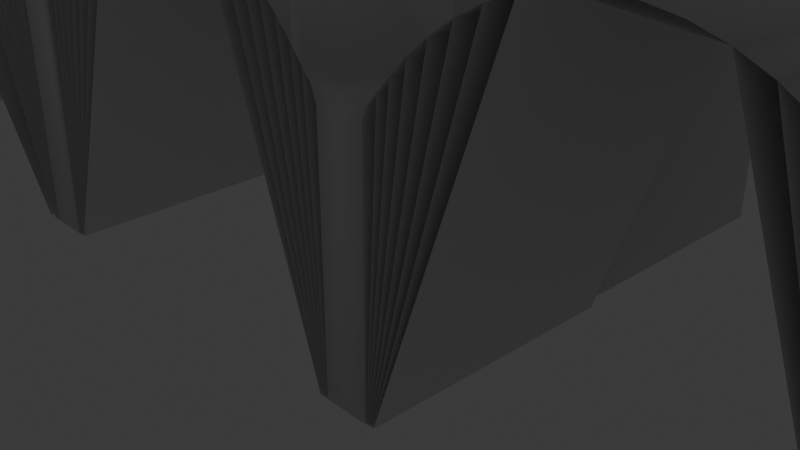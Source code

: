 # Source: Tower.blend  (saved by Blender 4.0.36; exported with 4.5.12 LTS)
import bpy
from mathutils import Matrix  # noqa: F401  (used for matrix-valued properties, if any)

bpy.ops.wm.read_factory_settings(use_empty=True)
scene = bpy.context.scene
scene.name = 'Scene'

# ---- collections
col_collection = bpy.data.collections.new('Collection'); scene.collection.children.link(col_collection)

# ---- node groups
ng_castle = bpy.data.node_groups.new('Castle', 'GeometryNodeTree')
_s = ng_castle.interface.new_socket(name='Geometry', in_out='OUTPUT', socket_type='NodeSocketGeometry')
_s = ng_castle.interface.new_socket(name='Geometry', in_out='INPUT', socket_type='NodeSocketGeometry')
ng_castle.is_modifier = True
_N = ng_castle.nodes; _L = ng_castle.links
n0 = _N.new('NodeFrame'); n0.name = 'Frame'; n0.location = (-566, 331)
n0.label = 'Block'
n0.width = 1735
n1 = _N.new('NodeFrame'); n1.name = 'Boolean'; n1.location = (-1488, 1894)
n1.label = 'Boolean'
n1.width = 3239
n2 = _N.new('NodeGroupInput'); n2.name = 'Group Input'; n2.location = (-1053, -4)
n3 = _N.new('GeometryNodeCurveToMesh'); n3.name = 'Curve to Mesh'; n3.location = (674, -309)
n4 = _N.new('GeometryNodeJoinGeometry'); n4.name = 'Join Geometry'; n4.location = (1121, -279)
n5 = _N.new('GeometryNodeExtrudeMesh'); n5.name = 'Extrude Mesh'; n5.location = (880, -40)
n5.inputs[4].default_value = False
n6 = _N.new('GeometryNodeTransform'); n6.name = 'Transform Geometry.001'; n6.location = (454, -409)
n7 = _N.new('GeometryNodeCurvePrimitiveLine'); n7.name = 'Curve Line'; n7.location = (233, -435)
n7.inputs[0].default_value = (-0.5, 0.0, 0.0)
n7.inputs[1].default_value = (0.5, 0.0, 0.0)
n8 = _N.new('ShaderNodeCombineXYZ'); n8.name = 'Combine XYZ.001'; n8.location = (238, -687)
n8.inputs[1].default_value = 1.0
n8.inputs[2].default_value = 1.0
n9 = _N.new('ShaderNodeValue'); n9.name = 'Value.003'; n9.location = (30, -713)
n9.outputs[0].default_value = 0.6
n10 = _N.new('ShaderNodeValue'); n10.name = 'Value'; n10.location = (443, -200)
n10.outputs[0].default_value = 0.5
n11 = _N.new('GeometryNodeMergeByDistance'); n11.name = 'Merge by Distance'; n11.location = (1345, -228)
n12 = _N.new('GeometryNodeFlipFaces'); n12.name = 'Flip Faces'; n12.location = (898, -306)
n13 = _N.new('GeometryNodeSetShadeSmooth'); n13.name = 'Set Shade Smooth'; n13.location = (1565, -179)
n14 = _N.new('GeometryNodeCurveToPoints'); n14.name = 'Curve to Points'; n14.location = (1867, 1565)
n14.inputs[1].default_value = 5
n15 = _N.new('FunctionNodeAlignEulerToVector'); n15.name = 'Align Euler to Vector'; n15.location = (2160, 1641)
n16 = _N.new('GeometryNodeInstanceOnPoints'); n16.name = 'Instance on Points'; n16.location = (2601, 1479)
n17 = _N.new('NodeGroupOutput'); n17.name = 'Group Output'; n17.location = (4434, 280)
n18 = _N.new('ShaderNodeVectorMath'); n18.name = 'Vector Math'; n18.location = (2400, 1668)
n18.inputs[1].default_value = (1.57, 0.0, 0.0)
n19 = _N.new('NodeReroute'); n19.name = 'Reroute.001'; n19.location = (347, 576)
n19.width = 16
n19.socket_idname = 'NodeSocketGeometry'
n20 = _N.new('GeometryNodeJoinGeometry'); n20.name = 'Join Geometry.001'; n20.location = (2948, 1474)
n21 = _N.new('GeometryNodeSetPosition'); n21.name = 'Set Position'; n21.location = (2114, -409)
n22 = _N.new('GeometryNodeTransform'); n22.name = 'Transform Geometry'; n22.location = (1418, -428)
n22.inputs[2].default_value = (1.571, 0.0, 0.0)
n22.inputs[3].default_value = (0.5, 0.5, 0.5)
n23 = _N.new('GeometryNodeFillCurve'); n23.name = 'Fill Curve'; n23.location = (1198, -453)
n24 = _N.new('ShaderNodeSeparateXYZ'); n24.name = 'Separate XYZ'; n24.location = (1766, -625)
n25 = _N.new('FunctionNodeCompare'); n25.name = 'Compare'; n25.location = (1938, -548)
n25.inputs[6].default_value = (0.0, 0.0, 0.0, 0.0)
n25.inputs[7].default_value = (0.0, 0.0, 0.0, 0.0)
n26 = _N.new('ShaderNodeCombineXYZ'); n26.name = 'Combine XYZ'; n26.location = (1943, -723)
n27 = _N.new('GeometryNodeExtrudeMesh'); n27.name = 'Extrude Mesh.001'; n27.location = (2395, -318)
n28 = _N.new('GeometryNodeExtrudeMesh'); n28.name = 'Extrude Mesh.002'; n28.location = (2395, -40)
n29 = _N.new('ShaderNodeMath'); n29.name = 'Math'; n29.location = (2168, -129)
n29.operation = 'MULTIPLY'
n29.inputs[1].default_value = -1.0
n30 = _N.new('NodeReroute'); n30.name = 'Reroute'; n30.location = (2007, -249)
n30.width = 16
n30.socket_idname = 'NodeSocketFloat'
n31 = _N.new('ShaderNodeMath'); n31.name = 'Math.001'; n31.location = (1782, -214)
n31.operation = 'MULTIPLY'
n32 = _N.new('ShaderNodeValue'); n32.name = 'Value.002'; n32.location = (1555, -286)
n32.outputs[0].default_value = 1.4
n33 = _N.new('GeometryNodeInputPosition'); n33.name = 'Position'; n33.location = (1604, -697)
n34 = _N.new('GeometryNodeJoinGeometry'); n34.name = 'Join Geometry.002'; n34.location = (2835, -294)
n35 = _N.new('ShaderNodeValue'); n35.name = 'Value.001'; n35.location = (1586, -793)
n35.outputs[0].default_value = 0.5
n36 = _N.new('GeometryNodeFlipFaces'); n36.name = 'Flip Faces.001'; n36.location = (2615, -123)
n37 = _N.new('GeometryNodeTransform'); n37.name = 'Transform Geometry.002'; n37.location = (3069, -278)
n37.inputs[1].default_value = (0.0, 0.0, -0.03)
n37.inputs[3].default_value = (0.45, 0.45, 0.45)
n38 = _N.new('GeometryNodeCurveArc'); n38.name = 'Arc'; n38.location = (37, -509)
n38.inputs[0].default_value = 24
n38.inputs[6].default_value = 3.142
n39 = _N.new('GeometryNodeInputPosition'); n39.name = 'Position.001'; n39.location = (30, -844)
n40 = _N.new('ShaderNodeSeparateXYZ'); n40.name = 'Separate XYZ.001'; n40.location = (213, -839)
n41 = _N.new('ShaderNodeCombineXYZ'); n41.name = 'Combine XYZ.002'; n41.location = (753, -685)
n42 = _N.new('GeometryNodeMeshBoolean'); n42.name = 'Mesh Boolean'; n42.location = (4123, 284)
n42.solver = 'EXACT'
n43 = _N.new('GeometryNodeSetPosition'); n43.name = 'Set Position.001'; n43.location = (992, -588)
n44 = _N.new('ShaderNodeFloatCurve'); n44.name = 'Float Curve'; n44.location = (454, -925)
_c = n44.mapping.curves[0]
while len(_c.points) > 2: _c.points.remove(_c.points[-1])
_c.points[0].location = (0.0, 0.0); _c.points[0].handle_type = 'AUTO'
_c.points[1].location = (0.06182, 0.3); _c.points[1].handle_type = 'AUTO'
_p = _c.points.new(0.49818, 0.555); _p.handle_type = 'AUTO'
_p = _c.points.new(1.0, 1.0); _p.handle_type = 'AUTO'
n44.mapping.update()
n45 = _N.new('GeometryNodeInputNamedAttribute'); n45.name = 'Named Attribute'; n45.location = (649, -309)
n45.inputs[0].default_value = 'radius'
n46 = _N.new('GeometryNodeSwitch'); n46.name = 'Switch'; n46.location = (649, -309)
n46.input_type = 'FLOAT'
n46.inputs[1].default_value = 1.0
n3.parent = n0
n4.parent = n0
n5.parent = n0
n6.parent = n0
n7.parent = n0
n8.parent = n0
n9.parent = n0
n10.parent = n0
n11.parent = n0
n12.parent = n0
n13.parent = n0
n21.parent = n1
n22.parent = n1
n23.parent = n1
n24.parent = n1
n25.parent = n1
n26.parent = n1
n27.parent = n1
n28.parent = n1
n29.parent = n1
n30.parent = n1
n31.parent = n1
n32.parent = n1
n33.parent = n1
n34.parent = n1
n35.parent = n1
n36.parent = n1
n37.parent = n1
n38.parent = n1
n39.parent = n1
n40.parent = n1
n41.parent = n1
n43.parent = n1
n44.parent = n1
n45.parent = n0
n46.parent = n0
_L.new(n2.outputs[0], n3.inputs[0])
_L.new(n6.outputs[0], n3.inputs[1])
_L.new(n3.outputs[0], n5.inputs[0])
_L.new(n12.outputs[0], n4.inputs[0])
_L.new(n5.outputs[0], n4.inputs[0])
_L.new(n4.outputs[0], n11.inputs[0])
_L.new(n10.outputs[0], n5.inputs[3])
_L.new(n7.outputs[0], n6.inputs[0])
_L.new(n8.outputs[0], n6.inputs[3])
_L.new(n9.outputs[0], n8.inputs[0])
_L.new(n23.outputs[0], n22.inputs[0])
_L.new(n22.outputs[0], n21.inputs[0])
_L.new(n33.outputs[0], n24.inputs[0])
_L.new(n24.outputs[2], n25.inputs[0])
_L.new(n25.outputs[0], n21.inputs[1])
_L.new(n26.outputs[0], n21.inputs[3])
_L.new(n21.outputs[0], n27.inputs[0])
_L.new(n21.outputs[0], n28.inputs[0])
_L.new(n27.outputs[0], n34.inputs[0])
_L.new(n36.outputs[0], n34.inputs[0])
_L.new(n30.outputs[0], n29.inputs[0])
_L.new(n29.outputs[0], n28.inputs[3])
_L.new(n30.outputs[0], n27.inputs[3])
_L.new(n31.outputs[0], n30.inputs[0])
_L.new(n32.outputs[0], n31.inputs[0])
_L.new(n9.outputs[0], n31.inputs[1])
_L.new(n34.outputs[0], n37.inputs[0])
_L.new(n10.outputs[0], n26.inputs[2])
_L.new(n13.outputs[0], n42.inputs[0])
_L.new(n3.outputs[0], n12.inputs[0])
_L.new(n28.outputs[0], n36.inputs[0])
_L.new(n11.outputs[0], n13.inputs[0])
_L.new(n14.outputs[0], n16.inputs[0])
_L.new(n37.outputs[0], n16.inputs[2])
_L.new(n14.outputs[3], n15.inputs[0])
_L.new(n18.outputs[0], n16.inputs[5])
_L.new(n15.outputs[0], n18.inputs[0])
_L.new(n14.outputs[1], n15.inputs[2])
_L.new(n16.outputs[0], n20.inputs[0])
_L.new(n19.outputs[0], n14.inputs[0])
_L.new(n2.outputs[0], n19.inputs[0])
_L.new(n19.outputs[0], n20.inputs[0])
_L.new(n20.outputs[0], n42.inputs[1])
_L.new(n38.outputs[0], n43.inputs[0])
_L.new(n39.outputs[0], n40.inputs[0])
_L.new(n41.outputs[0], n43.inputs[2])
_L.new(n40.outputs[0], n41.inputs[0])
_L.new(n44.outputs[0], n41.inputs[1])
_L.new(n40.outputs[2], n41.inputs[2])
_L.new(n40.outputs[1], n44.inputs[1])
_L.new(n42.outputs[0], n17.inputs[0])
_L.new(n43.outputs[0], n23.inputs[0])
_L.new(n45.outputs[1], n46.inputs[0])
_L.new(n45.outputs[0], n46.inputs[2])
_L.new(n46.outputs[0], n3.inputs[2])
n17.is_active_output = True

# ---- world
world_world = bpy.data.worlds.new('World'); scene.world = world_world
world_world.use_nodes = True; world_world.node_tree.nodes.clear()
_N = world_world.node_tree.nodes; _L = world_world.node_tree.links
n0 = _N.new('ShaderNodeOutputWorld'); n0.name = 'World Output'; n0.location = (300, 300)
n1 = _N.new('ShaderNodeBackground'); n1.name = 'Background'; n1.location = (10, 300)
n1.inputs[0].default_value = (0.05088, 0.05088, 0.05088, 1.0)
_L.new(n1.outputs[0], n0.inputs[0])
n0.is_active_output = True
world_world.color = (0.05088, 0.05088, 0.05088)
world_world.use_sun_shadow = False
world_world.sun_shadow_jitter_overblur = 0.0

# ---- cameras
cam_camera = bpy.data.cameras.new('Camera')
cam_camera.clip_end = 100.0
cam_camera.ortho_scale = 7.314

# ---- lights
light_light = bpy.data.lights.new('Light', 'POINT')
light_light.transmission_factor = 0.0
light_light.use_soft_falloff = False
light_light.energy = 1000.0
light_light.shadow_soft_size = 0.1
light_light.shadow_maximum_resolution = 0.006
light_light.use_absolute_resolution = True

# ---- curves / text
cu_beziercurve_001 = bpy.data.curves.new('BezierCurve.001', 'CURVE')
cu_beziercurve_001.dimensions = '3D'
_sp = cu_beziercurve_001.splines.new('BEZIER'); _sp.bezier_points.add(1)
_sp.bezier_points.foreach_set('co', [-1.0, 0.0, 0.0, 1.0, 0.0, 0.0])
_sp.bezier_points.foreach_set('handle_left', [-1.707, -0.007852, 0.0, 0.0, 0.0, 0.0])
_sp.bezier_points.foreach_set('handle_right', [-0.2589, 0.00823, 0.0, 2.0, 0.0, 0.0])
for _p, _l, _r in zip(_sp.bezier_points, ['ALIGNED', 'ALIGNED'], ['ALIGNED', 'ALIGNED']): _p.handle_left_type = _l; _p.handle_right_type = _r
_sp.order_u = 0
_sp.order_v = 0
cu_beziercurve_001.use_path = True
cu_beziercurve_001.fill_mode = 'FULL'

# ---- objects
ob_light = bpy.data.objects.new('Light', light_light)
ob_camera = bpy.data.objects.new('Camera', cam_camera)
ob_beziercurve = bpy.data.objects.new('BezierCurve', cu_beziercurve_001)

# ---- transforms, parenting, visibility, modifiers, constraints
ob_light.location = (4.076, 1.005, 5.904)
ob_light.rotation_euler = (0.6503, 0.05522, 1.866)
ob_light.lock_rotations_4d = False
ob_light.empty_display_type = 'ARROWS'
ob_light.color = (0.0, 0.0, 0.0, 0.0)
ob_light.lineart.crease_threshold = 0.0
ob_camera.location = (7.359, -6.926, 4.958)
ob_camera.rotation_euler = (1.109, 0.0, 0.8149)
ob_camera.lock_rotations_4d = False
ob_camera.empty_display_type = 'ARROWS'
ob_camera.color = (0.0, 0.0, 0.0, 0.0)
ob_camera.display_type = 'WIRE'
ob_camera.lineart.crease_threshold = 0.0
ob_beziercurve.location = (0.0, 0.0, 0.0)
ob_beziercurve.scale = (8.496, 8.496, 8.496)
_m = ob_beziercurve.modifiers.new('GeometryNodes', 'NODES')
_m.node_group = ng_castle

# ---- collection membership
col_collection.objects.link(ob_light)
col_collection.objects.link(ob_camera)
col_collection.objects.link(ob_beziercurve)

# ---- scene / render settings (as saved in the file)
scene.camera = ob_camera
scene.frame_start = 1; scene.frame_end = 250; scene.frame_set(1)
scene.render.engine = 'BLENDER_EEVEE_NEXT'
scene.cycles.sampling_pattern = 'TABULATED_SOBOL'
bpy.context.view_layer.update()
